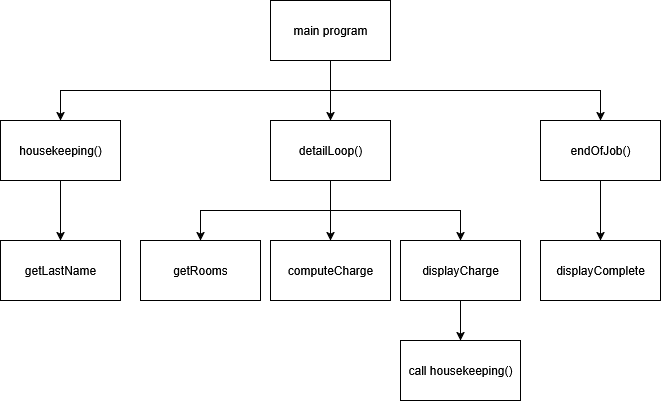

The diagram above was exported from draw.io. Its source (the exported page's mxGraphModel, read from the mxfile embedded in the PNG):
<mxGraphModel dx="882" dy="973" grid="1" gridSize="10" guides="1" tooltips="1" connect="1" arrows="1" fold="1" page="1" pageScale="1" pageWidth="850" pageHeight="1100" math="0" shadow="0">
  <root>
    <mxCell id="0" />
    <mxCell id="1" parent="0" />
    <mxCell id="C-b83XIeE_I58dcCQAun-11" style="edgeStyle=orthogonalEdgeStyle;rounded=0;orthogonalLoop=1;jettySize=auto;html=1;exitX=0.5;exitY=1;exitDx=0;exitDy=0;entryX=0.5;entryY=0;entryDx=0;entryDy=0;" edge="1" parent="1" source="C-b83XIeE_I58dcCQAun-1" target="C-b83XIeE_I58dcCQAun-3">
      <mxGeometry relative="1" as="geometry" />
    </mxCell>
    <mxCell id="C-b83XIeE_I58dcCQAun-12" style="edgeStyle=orthogonalEdgeStyle;rounded=0;orthogonalLoop=1;jettySize=auto;html=1;exitX=0.5;exitY=1;exitDx=0;exitDy=0;entryX=0.5;entryY=0;entryDx=0;entryDy=0;" edge="1" parent="1" source="C-b83XIeE_I58dcCQAun-1" target="C-b83XIeE_I58dcCQAun-2">
      <mxGeometry relative="1" as="geometry" />
    </mxCell>
    <mxCell id="C-b83XIeE_I58dcCQAun-13" style="edgeStyle=orthogonalEdgeStyle;rounded=0;orthogonalLoop=1;jettySize=auto;html=1;exitX=0.5;exitY=1;exitDx=0;exitDy=0;entryX=0.5;entryY=0;entryDx=0;entryDy=0;" edge="1" parent="1" source="C-b83XIeE_I58dcCQAun-1" target="C-b83XIeE_I58dcCQAun-4">
      <mxGeometry relative="1" as="geometry" />
    </mxCell>
    <mxCell id="C-b83XIeE_I58dcCQAun-1" value="main program" style="rounded=0;whiteSpace=wrap;html=1;" vertex="1" parent="1">
      <mxGeometry x="370" y="520" width="120" height="60" as="geometry" />
    </mxCell>
    <mxCell id="C-b83XIeE_I58dcCQAun-18" style="edgeStyle=orthogonalEdgeStyle;rounded=0;orthogonalLoop=1;jettySize=auto;html=1;exitX=0.5;exitY=1;exitDx=0;exitDy=0;entryX=0.5;entryY=0;entryDx=0;entryDy=0;" edge="1" parent="1" source="C-b83XIeE_I58dcCQAun-2" target="C-b83XIeE_I58dcCQAun-5">
      <mxGeometry relative="1" as="geometry" />
    </mxCell>
    <mxCell id="C-b83XIeE_I58dcCQAun-2" value="housekeeping()" style="rounded=0;whiteSpace=wrap;html=1;" vertex="1" parent="1">
      <mxGeometry x="100" y="640" width="120" height="60" as="geometry" />
    </mxCell>
    <mxCell id="C-b83XIeE_I58dcCQAun-14" style="edgeStyle=orthogonalEdgeStyle;rounded=0;orthogonalLoop=1;jettySize=auto;html=1;exitX=0.5;exitY=1;exitDx=0;exitDy=0;" edge="1" parent="1" source="C-b83XIeE_I58dcCQAun-3" target="C-b83XIeE_I58dcCQAun-7">
      <mxGeometry relative="1" as="geometry" />
    </mxCell>
    <mxCell id="C-b83XIeE_I58dcCQAun-15" style="edgeStyle=orthogonalEdgeStyle;rounded=0;orthogonalLoop=1;jettySize=auto;html=1;exitX=0.5;exitY=1;exitDx=0;exitDy=0;entryX=0.5;entryY=0;entryDx=0;entryDy=0;" edge="1" parent="1" source="C-b83XIeE_I58dcCQAun-3" target="C-b83XIeE_I58dcCQAun-6">
      <mxGeometry relative="1" as="geometry" />
    </mxCell>
    <mxCell id="C-b83XIeE_I58dcCQAun-16" style="edgeStyle=orthogonalEdgeStyle;rounded=0;orthogonalLoop=1;jettySize=auto;html=1;exitX=0.5;exitY=1;exitDx=0;exitDy=0;entryX=0.5;entryY=0;entryDx=0;entryDy=0;" edge="1" parent="1" source="C-b83XIeE_I58dcCQAun-3" target="C-b83XIeE_I58dcCQAun-8">
      <mxGeometry relative="1" as="geometry" />
    </mxCell>
    <mxCell id="C-b83XIeE_I58dcCQAun-3" value="detailLoop()" style="rounded=0;whiteSpace=wrap;html=1;" vertex="1" parent="1">
      <mxGeometry x="370" y="640" width="120" height="60" as="geometry" />
    </mxCell>
    <mxCell id="C-b83XIeE_I58dcCQAun-17" style="edgeStyle=orthogonalEdgeStyle;rounded=0;orthogonalLoop=1;jettySize=auto;html=1;exitX=0.5;exitY=1;exitDx=0;exitDy=0;entryX=0.5;entryY=0;entryDx=0;entryDy=0;" edge="1" parent="1" source="C-b83XIeE_I58dcCQAun-4" target="C-b83XIeE_I58dcCQAun-10">
      <mxGeometry relative="1" as="geometry" />
    </mxCell>
    <mxCell id="C-b83XIeE_I58dcCQAun-4" value="endOfJob()" style="rounded=0;whiteSpace=wrap;html=1;" vertex="1" parent="1">
      <mxGeometry x="640" y="640" width="120" height="60" as="geometry" />
    </mxCell>
    <mxCell id="C-b83XIeE_I58dcCQAun-5" value="getLastName" style="rounded=0;whiteSpace=wrap;html=1;" vertex="1" parent="1">
      <mxGeometry x="100" y="760" width="120" height="60" as="geometry" />
    </mxCell>
    <mxCell id="C-b83XIeE_I58dcCQAun-6" value="getRooms" style="rounded=0;whiteSpace=wrap;html=1;" vertex="1" parent="1">
      <mxGeometry x="240" y="760" width="120" height="60" as="geometry" />
    </mxCell>
    <mxCell id="C-b83XIeE_I58dcCQAun-7" value="computeCharge" style="rounded=0;whiteSpace=wrap;html=1;" vertex="1" parent="1">
      <mxGeometry x="370" y="760" width="120" height="60" as="geometry" />
    </mxCell>
    <mxCell id="C-b83XIeE_I58dcCQAun-20" style="edgeStyle=orthogonalEdgeStyle;rounded=0;orthogonalLoop=1;jettySize=auto;html=1;exitX=0.5;exitY=1;exitDx=0;exitDy=0;entryX=0.5;entryY=0;entryDx=0;entryDy=0;" edge="1" parent="1" source="C-b83XIeE_I58dcCQAun-8" target="C-b83XIeE_I58dcCQAun-19">
      <mxGeometry relative="1" as="geometry" />
    </mxCell>
    <mxCell id="C-b83XIeE_I58dcCQAun-8" value="displayCharge" style="rounded=0;whiteSpace=wrap;html=1;" vertex="1" parent="1">
      <mxGeometry x="500" y="760" width="120" height="60" as="geometry" />
    </mxCell>
    <mxCell id="C-b83XIeE_I58dcCQAun-10" value="displayComplete" style="rounded=0;whiteSpace=wrap;html=1;" vertex="1" parent="1">
      <mxGeometry x="640" y="760" width="120" height="60" as="geometry" />
    </mxCell>
    <mxCell id="C-b83XIeE_I58dcCQAun-19" value="call housekeeping()" style="rounded=0;whiteSpace=wrap;html=1;" vertex="1" parent="1">
      <mxGeometry x="500" y="860" width="120" height="60" as="geometry" />
    </mxCell>
  </root>
</mxGraphModel>